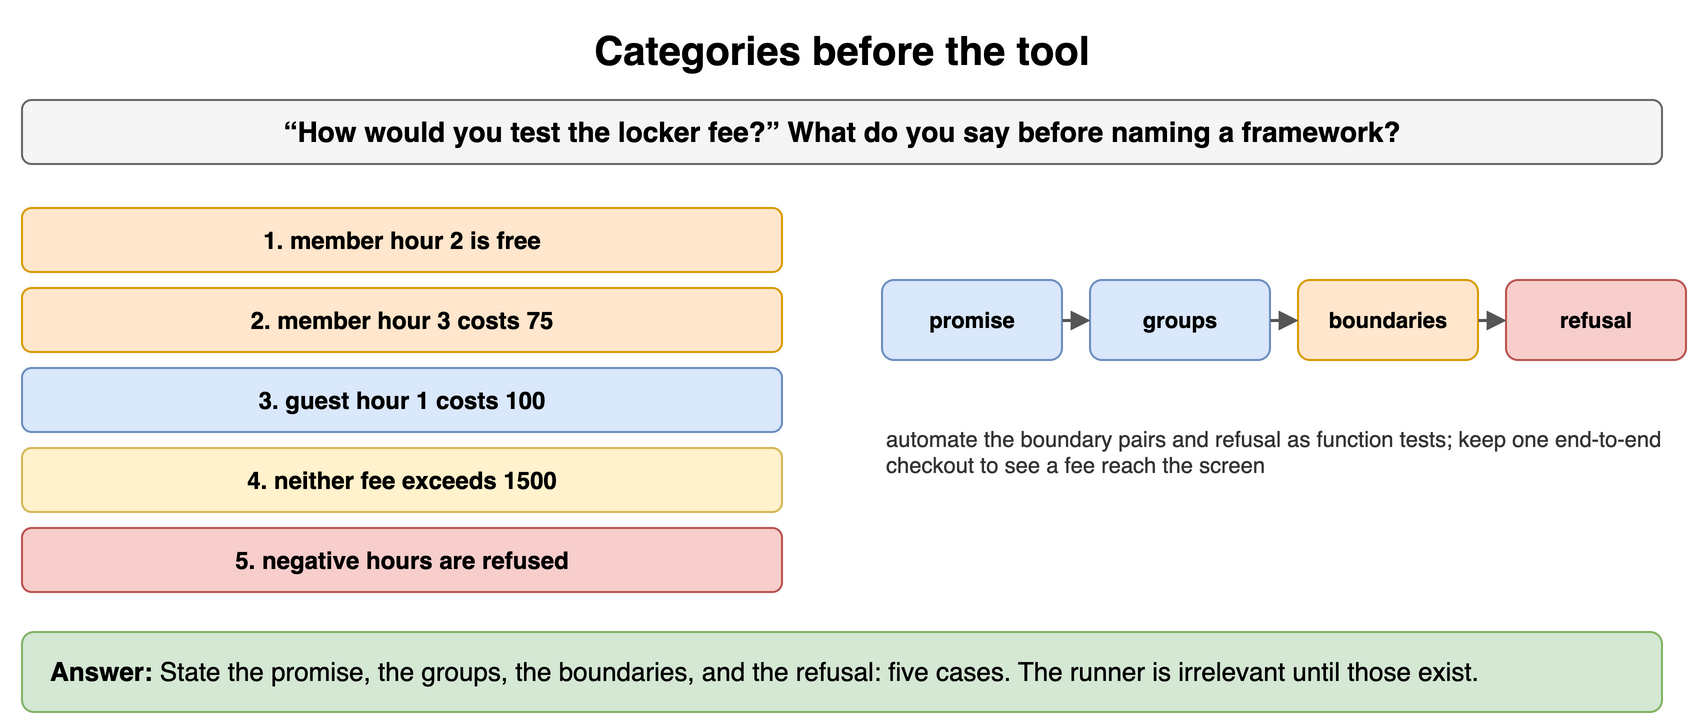

The diagram above was exported from draw.io. Its source (the exported page's mxGraphModel, read from the mxfile embedded in the PNG):
<mxGraphModel dx="900" dy="372" grid="1" gridSize="10" guides="1" tooltips="1" connect="1" arrows="1" fold="1" page="1" pageScale="1" pageWidth="900" pageHeight="372" math="0" shadow="0">
  <root>
    <mxCell id="0" />
    <mxCell id="1" parent="0" />
    <mxCell id="u11" value="Categories before the tool" style="text;html=1;align=center;verticalAlign=middle;whiteSpace=wrap;fontSize=20;fontStyle=1;" vertex="1" parent="1">
      <mxGeometry x="40" y="10" width="820" height="30" as="geometry" />
    </mxCell>
    <mxCell id="u12" value="“How would you test the locker fee?” What do you say before naming a framework?" style="rounded=1;whiteSpace=wrap;html=1;fillColor=#f5f5f5;strokeColor=#666666;fontStyle=1;fontSize=14;" vertex="1" parent="1">
      <mxGeometry x="40" y="50" width="820" height="32" as="geometry" />
    </mxCell>
    <mxCell id="u13" value="1. member hour 2 is free" style="rounded=1;whiteSpace=wrap;html=1;fillColor=#ffe6cc;strokeColor=#d79b00;fontSize=12;align=center;fontStyle=1;" vertex="1" parent="1">
      <mxGeometry x="40" y="104" width="380" height="32" as="geometry" />
    </mxCell>
    <mxCell id="u14" value="2. member hour 3 costs 75" style="rounded=1;whiteSpace=wrap;html=1;fillColor=#ffe6cc;strokeColor=#d79b00;fontSize=12;align=center;fontStyle=1;" vertex="1" parent="1">
      <mxGeometry x="40" y="144" width="380" height="32" as="geometry" />
    </mxCell>
    <mxCell id="u15" value="3. guest hour 1 costs 100" style="rounded=1;whiteSpace=wrap;html=1;fillColor=#dae8fc;strokeColor=#6c8ebf;fontSize=12;align=center;fontStyle=1;" vertex="1" parent="1">
      <mxGeometry x="40" y="184" width="380" height="32" as="geometry" />
    </mxCell>
    <mxCell id="u16" value="4. neither fee exceeds 1500" style="rounded=1;whiteSpace=wrap;html=1;fillColor=#fff2cc;strokeColor=#d6b656;fontSize=12;align=center;fontStyle=1;" vertex="1" parent="1">
      <mxGeometry x="40" y="224" width="380" height="32" as="geometry" />
    </mxCell>
    <mxCell id="u17" value="5. negative hours are refused" style="rounded=1;whiteSpace=wrap;html=1;fillColor=#f8cecc;strokeColor=#b85450;fontSize=12;align=center;fontStyle=1;" vertex="1" parent="1">
      <mxGeometry x="40" y="264" width="380" height="32" as="geometry" />
    </mxCell>
    <mxCell id="u18" value="promise" style="rounded=1;whiteSpace=wrap;html=1;fillColor=#dae8fc;strokeColor=#6c8ebf;fontSize=11;align=center;fontStyle=1;" vertex="1" parent="1">
      <mxGeometry x="470" y="140" width="90" height="40" as="geometry" />
    </mxCell>
    <mxCell id="u19" value="groups" style="rounded=1;whiteSpace=wrap;html=1;fillColor=#dae8fc;strokeColor=#6c8ebf;fontSize=11;align=center;fontStyle=1;" vertex="1" parent="1">
      <mxGeometry x="574" y="140" width="90" height="40" as="geometry" />
    </mxCell>
    <mxCell id="u110" value="boundaries" style="rounded=1;whiteSpace=wrap;html=1;fillColor=#ffe6cc;strokeColor=#d79b00;fontSize=11;align=center;fontStyle=1;" vertex="1" parent="1">
      <mxGeometry x="678" y="140" width="90" height="40" as="geometry" />
    </mxCell>
    <mxCell id="u111" value="refusal" style="rounded=1;whiteSpace=wrap;html=1;fillColor=#f8cecc;strokeColor=#b85450;fontSize=11;align=center;fontStyle=1;" vertex="1" parent="1">
      <mxGeometry x="782" y="140" width="90" height="40" as="geometry" />
    </mxCell>
    <mxCell id="u112" value="" style="endArrow=block;endSize=6;html=1;strokeWidth=1.5;strokeColor=#555555;fontSize=11;labelBackgroundColor=#ffffff;" edge="1" parent="1" source="u18" target="u19">
      <mxGeometry relative="1" as="geometry" />
    </mxCell>
    <mxCell id="u113" value="" style="endArrow=block;endSize=6;html=1;strokeWidth=1.5;strokeColor=#555555;fontSize=11;labelBackgroundColor=#ffffff;" edge="1" parent="1" source="u19" target="u110">
      <mxGeometry relative="1" as="geometry" />
    </mxCell>
    <mxCell id="u114" value="" style="endArrow=block;endSize=6;html=1;strokeWidth=1.5;strokeColor=#555555;fontSize=11;labelBackgroundColor=#ffffff;" edge="1" parent="1" source="u110" target="u111">
      <mxGeometry relative="1" as="geometry" />
    </mxCell>
    <mxCell id="u115" value="automate the boundary pairs and refusal as function tests; keep one end-to-end checkout to see a fee reach the screen" style="text;html=1;whiteSpace=wrap;fontSize=11;align=left;verticalAlign=middle;fontSize=11;fontColor=#333333;" vertex="1" parent="1">
      <mxGeometry x="470" y="196" width="390" height="60" as="geometry" />
    </mxCell>
    <mxCell id="u116" value="&lt;b&gt;Answer:&lt;/b&gt; State the promise, the groups, the boundaries, and the refusal: five cases. The runner is irrelevant until those exist." style="rounded=1;whiteSpace=wrap;html=1;fillColor=#d5e8d4;strokeColor=#82b366;fontSize=13;align=left;spacingLeft=12;" vertex="1" parent="1">
      <mxGeometry x="40" y="316" width="820" height="40" as="geometry" />
    </mxCell>
  </root>
</mxGraphModel>